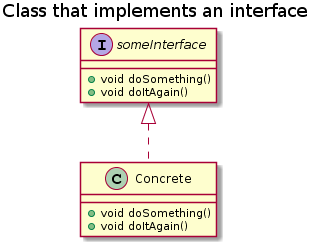

The diagram above was rendered by PlantUML. Its source (embedded in the PNG):
@startuml
title Class that implements an interface


Interface someInterface {
  +void doSomething()
  +void doItAgain()
}

class Concrete implements someInterface{
  +void doSomething()
  +void doItAgain()
  }
@enduml